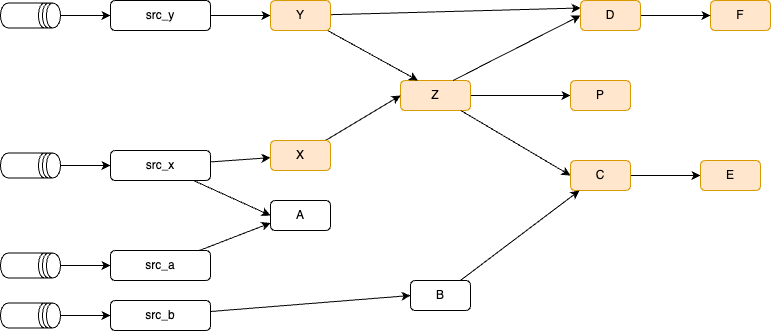

The diagram above was exported from draw.io. Its source (the exported page's mxGraphModel, read from the mxfile embedded in the PNG):
<mxGraphModel dx="1306" dy="459" grid="1" gridSize="10" guides="1" tooltips="1" connect="1" arrows="1" fold="1" page="1" pageScale="1" pageWidth="850" pageHeight="1100" math="0" shadow="0">
  <root>
    <mxCell id="0" />
    <mxCell id="1" parent="0" />
    <mxCell id="18" value="src_a" style="rounded=1;whiteSpace=wrap;html=1;" parent="1" vertex="1">
      <mxGeometry x="-400" y="530" width="100" height="30" as="geometry" />
    </mxCell>
    <mxCell id="59" style="edgeStyle=none;html=1;" parent="1" source="21" target="58" edge="1">
      <mxGeometry relative="1" as="geometry" />
    </mxCell>
    <mxCell id="21" value="src_x" style="rounded=1;whiteSpace=wrap;html=1;" parent="1" vertex="1">
      <mxGeometry x="-400" y="430" width="100" height="30" as="geometry" />
    </mxCell>
    <mxCell id="23" value="src_y" style="rounded=1;whiteSpace=wrap;html=1;" parent="1" vertex="1">
      <mxGeometry x="-400" y="280" width="100" height="30" as="geometry" />
    </mxCell>
    <mxCell id="55" style="edgeStyle=none;html=1;" parent="1" source="25" target="54" edge="1">
      <mxGeometry relative="1" as="geometry" />
    </mxCell>
    <mxCell id="25" value="Z" style="rounded=1;whiteSpace=wrap;html=1;fillColor=#ffe6cc;strokeColor=#d79b00;" parent="1" vertex="1">
      <mxGeometry x="-110" y="360" width="70" height="30" as="geometry" />
    </mxCell>
    <mxCell id="26" style="edgeStyle=none;html=1;entryX=0;entryY=0.5;entryDx=0;entryDy=0;exitX=1;exitY=0.5;exitDx=0;exitDy=0;" parent="1" source="50" target="29" edge="1">
      <mxGeometry relative="1" as="geometry">
        <mxPoint x="110" y="432.5" as="sourcePoint" />
      </mxGeometry>
    </mxCell>
    <mxCell id="29" value="E" style="rounded=1;whiteSpace=wrap;html=1;fillColor=#ffe6cc;strokeColor=#d79b00;" parent="1" vertex="1">
      <mxGeometry x="190" y="440" width="60" height="30" as="geometry" />
    </mxCell>
    <mxCell id="31" value="F" style="rounded=1;whiteSpace=wrap;html=1;fillColor=#ffe6cc;strokeColor=#d79b00;" parent="1" vertex="1">
      <mxGeometry x="200" y="280" width="60" height="30" as="geometry" />
    </mxCell>
    <mxCell id="33" value="" style="edgeStyle=none;html=1;entryX=0;entryY=0.5;entryDx=0;entryDy=0;" parent="1" source="23" target="48" edge="1">
      <mxGeometry relative="1" as="geometry">
        <mxPoint x="-285" y="357" as="sourcePoint" />
        <mxPoint x="-220" y="290" as="targetPoint" />
      </mxGeometry>
    </mxCell>
    <mxCell id="35" value="" style="edgeStyle=none;html=1;entryX=0;entryY=0.5;entryDx=0;entryDy=0;" parent="1" source="21" target="57" edge="1">
      <mxGeometry relative="1" as="geometry">
        <mxPoint x="-285" y="440" as="sourcePoint" />
        <mxPoint x="-235" y="439.23076923076917" as="targetPoint" />
      </mxGeometry>
    </mxCell>
    <mxCell id="39" value="" style="edgeStyle=none;html=1;entryX=0;entryY=0.75;entryDx=0;entryDy=0;" parent="1" source="18" target="57" edge="1">
      <mxGeometry relative="1" as="geometry">
        <mxPoint x="-285" y="543" as="sourcePoint" />
        <mxPoint x="-235" y="543.0769230769231" as="targetPoint" />
      </mxGeometry>
    </mxCell>
    <mxCell id="41" value="" style="edgeStyle=none;html=1;entryX=0;entryY=0.5;entryDx=0;entryDy=0;" parent="1" source="25" target="50" edge="1">
      <mxGeometry relative="1" as="geometry">
        <mxPoint x="5" y="334" as="sourcePoint" />
        <mxPoint x="59" y="335" as="targetPoint" />
      </mxGeometry>
    </mxCell>
    <mxCell id="45" value="" style="edgeStyle=none;html=1;entryX=0;entryY=0.5;entryDx=0;entryDy=0;exitX=0.75;exitY=0;exitDx=0;exitDy=0;" parent="1" source="25" target="51" edge="1">
      <mxGeometry relative="1" as="geometry">
        <mxPoint x="5" y="445" as="sourcePoint" />
        <mxPoint x="55" y="445" as="targetPoint" />
      </mxGeometry>
    </mxCell>
    <mxCell id="49" style="edgeStyle=none;html=1;entryX=0.25;entryY=0;entryDx=0;entryDy=0;" parent="1" source="48" target="25" edge="1">
      <mxGeometry relative="1" as="geometry" />
    </mxCell>
    <mxCell id="61" style="edgeStyle=none;html=1;entryX=0;entryY=0.25;entryDx=0;entryDy=0;" parent="1" source="48" target="51" edge="1">
      <mxGeometry relative="1" as="geometry">
        <mxPoint x="60" y="270" as="targetPoint" />
      </mxGeometry>
    </mxCell>
    <mxCell id="48" value="Y" style="rounded=1;whiteSpace=wrap;html=1;fillColor=#ffe6cc;strokeColor=#d79b00;" parent="1" vertex="1">
      <mxGeometry x="-240" y="280" width="60" height="30" as="geometry" />
    </mxCell>
    <mxCell id="50" value="C" style="rounded=1;whiteSpace=wrap;html=1;fillColor=#ffe6cc;strokeColor=#d79b00;" parent="1" vertex="1">
      <mxGeometry x="60" y="440" width="60" height="30" as="geometry" />
    </mxCell>
    <mxCell id="53" style="edgeStyle=none;html=1;exitX=1;exitY=0.5;exitDx=0;exitDy=0;entryX=0;entryY=0.5;entryDx=0;entryDy=0;" parent="1" source="51" target="31" edge="1">
      <mxGeometry relative="1" as="geometry" />
    </mxCell>
    <mxCell id="51" value="D" style="rounded=1;whiteSpace=wrap;html=1;fillColor=#ffe6cc;strokeColor=#d79b00;" parent="1" vertex="1">
      <mxGeometry x="70" y="280" width="60" height="30" as="geometry" />
    </mxCell>
    <mxCell id="54" value="P" style="rounded=1;whiteSpace=wrap;html=1;fillColor=#ffe6cc;strokeColor=#d79b00;" parent="1" vertex="1">
      <mxGeometry x="60" y="360" width="60" height="30" as="geometry" />
    </mxCell>
    <mxCell id="57" value="A" style="rounded=1;whiteSpace=wrap;html=1;" parent="1" vertex="1">
      <mxGeometry x="-240" y="480" width="60" height="30" as="geometry" />
    </mxCell>
    <mxCell id="60" style="edgeStyle=none;html=1;entryX=0;entryY=0.5;entryDx=0;entryDy=0;" parent="1" source="58" target="25" edge="1">
      <mxGeometry relative="1" as="geometry" />
    </mxCell>
    <mxCell id="58" value="X" style="rounded=1;whiteSpace=wrap;html=1;fillColor=#ffe6cc;strokeColor=#d79b00;" parent="1" vertex="1">
      <mxGeometry x="-240" y="420" width="60" height="30" as="geometry" />
    </mxCell>
    <mxCell id="67" style="edgeStyle=none;html=1;entryX=0;entryY=0.5;entryDx=0;entryDy=0;" parent="1" source="62" target="23" edge="1">
      <mxGeometry relative="1" as="geometry" />
    </mxCell>
    <mxCell id="62" value="" style="shape=datastore;whiteSpace=wrap;html=1;direction=south;" parent="1" vertex="1">
      <mxGeometry x="-510" y="282.5" width="60" height="25" as="geometry" />
    </mxCell>
    <mxCell id="66" style="edgeStyle=none;html=1;entryX=0;entryY=0.5;entryDx=0;entryDy=0;" parent="1" source="63" target="21" edge="1">
      <mxGeometry relative="1" as="geometry" />
    </mxCell>
    <mxCell id="63" value="" style="shape=datastore;whiteSpace=wrap;html=1;direction=south;" parent="1" vertex="1">
      <mxGeometry x="-510" y="432.5" width="60" height="25" as="geometry" />
    </mxCell>
    <mxCell id="65" style="edgeStyle=none;html=1;entryX=0;entryY=0.5;entryDx=0;entryDy=0;" parent="1" source="64" target="18" edge="1">
      <mxGeometry relative="1" as="geometry" />
    </mxCell>
    <mxCell id="64" value="" style="shape=datastore;whiteSpace=wrap;html=1;direction=south;" parent="1" vertex="1">
      <mxGeometry x="-510" y="532.5" width="60" height="25" as="geometry" />
    </mxCell>
    <mxCell id="68" value="B" style="rounded=1;whiteSpace=wrap;html=1;" vertex="1" parent="1">
      <mxGeometry x="-100" y="560" width="60" height="30" as="geometry" />
    </mxCell>
    <mxCell id="69" style="edgeStyle=none;html=1;entryX=0.15;entryY=1;entryDx=0;entryDy=0;entryPerimeter=0;" edge="1" parent="1" source="68" target="50">
      <mxGeometry relative="1" as="geometry" />
    </mxCell>
    <mxCell id="71" style="edgeStyle=none;html=1;entryX=0;entryY=0.5;entryDx=0;entryDy=0;" edge="1" parent="1" source="70" target="68">
      <mxGeometry relative="1" as="geometry" />
    </mxCell>
    <mxCell id="70" value="src_b" style="rounded=1;whiteSpace=wrap;html=1;" vertex="1" parent="1">
      <mxGeometry x="-400" y="580" width="100" height="30" as="geometry" />
    </mxCell>
    <mxCell id="73" style="edgeStyle=none;html=1;" edge="1" parent="1" source="72" target="70">
      <mxGeometry relative="1" as="geometry" />
    </mxCell>
    <mxCell id="72" value="" style="shape=datastore;whiteSpace=wrap;html=1;direction=south;" vertex="1" parent="1">
      <mxGeometry x="-510" y="582.5" width="60" height="25" as="geometry" />
    </mxCell>
  </root>
</mxGraphModel>